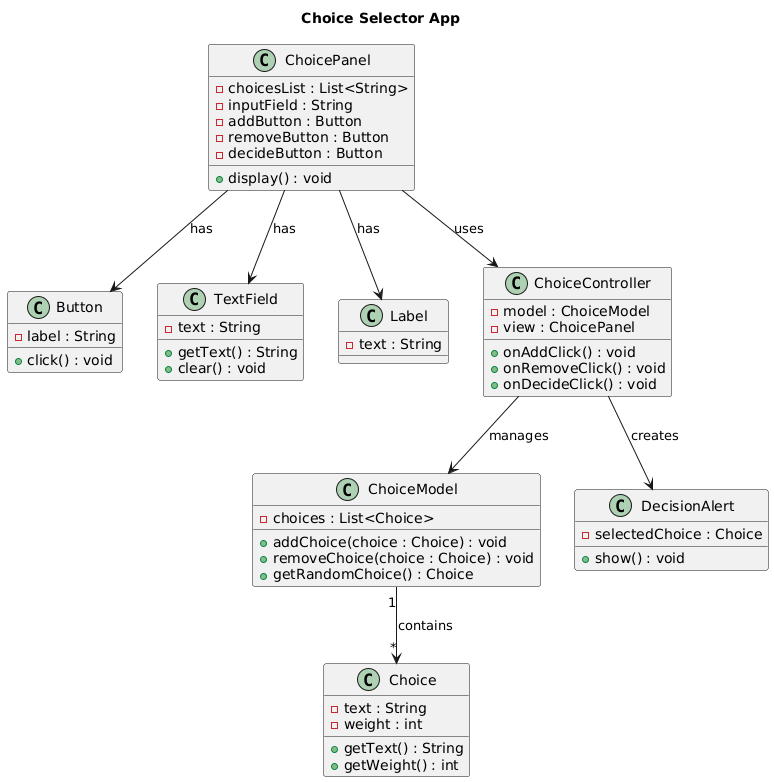

The diagram above was rendered by PlantUML. Its source (embedded in the PNG):
@startuml
title Choice Selector App

' === UI Components ===
class ChoicePanel {
  - choicesList : List<String>
  - inputField : String
  - addButton : Button
  - removeButton : Button
  - decideButton : Button
  + display() : void
}

class Button {
  - label : String
  + click() : void
}

class TextField {
  - text : String
  + getText() : String
  + clear() : void
}

class Label {
  - text : String
}

' === Controllers (Event Handlers) ===
class ChoiceController {
  - model : ChoiceModel
  - view : ChoicePanel
  + onAddClick() : void
  + onRemoveClick() : void
  + onDecideClick() : void
}

' === Data Model ===
class ChoiceModel {
  - choices : List<Choice>
  + addChoice(choice : Choice) : void
  + removeChoice(choice : Choice) : void
  + getRandomChoice() : Choice
}

class Choice {
  - text : String
  - weight : int
  + getText() : String
  + getWeight() : int
}

' === Results / Feedback ===
class DecisionAlert {
  - selectedChoice : Choice
  + show() : void
}

' === Relationships ===
ChoicePanel --> Button : has
ChoicePanel --> Label : has
ChoicePanel --> TextField : has
ChoicePanel --> ChoiceController : uses

ChoiceController --> ChoiceModel : manages
ChoiceModel "1" --> "*" Choice : contains

ChoiceController --> DecisionAlert : creates
@enduml